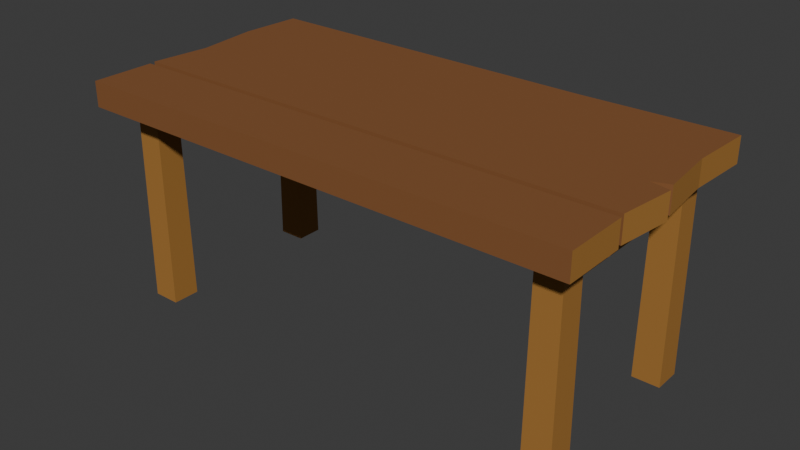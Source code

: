 # Source: sm_arts_crafts_station.blend  (saved by Blender 4.3.34; exported with 4.5.12 LTS)
import bpy
from mathutils import Matrix  # noqa: F401  (used for matrix-valued properties, if any)

bpy.ops.wm.read_factory_settings(use_empty=True)
scene = bpy.context.scene
scene.name = 'Scene'

# ---- collections
col_collection = bpy.data.collections.new('Collection'); scene.collection.children.link(col_collection)

# ---- materials (node trees are filled in below, after node groups)
mat_12_brown = bpy.data.materials.new('12 BROWN')
mat_12_brown.alpha_threshold = 0.0
mat_12_brown.diffuse_color = (0.3916, 0.1878, 0.04817, 1.0)
mat_12_brown.specular_color = (0.3916, 0.1878, 0.04817)
mat_12_brown.roughness = 0.5
mat_12_brown.specular_intensity = 0.0
mat_11_brown_medium = bpy.data.materials.new('11 BROWN-MEDIUM')
mat_11_brown_medium.alpha_threshold = 0.0
mat_11_brown_medium.diffuse_color = (0.2462, 0.1046, 0.04092, 1.0)
mat_11_brown_medium.specular_color = (0.2462, 0.1046, 0.04092)
mat_11_brown_medium.roughness = 0.5

# ---- material node trees
mat_12_brown.use_nodes = True; mat_12_brown.node_tree.nodes.clear()
_N = mat_12_brown.node_tree.nodes; _L = mat_12_brown.node_tree.links
n0 = _N.new('ShaderNodeBsdfPrincipled'); n0.name = 'Principled BSDF'; n0.location = (-49, 120)
n0.distribution = 'GGX'
n0.subsurface_method = 'BURLEY'
n0.inputs[3].default_value = 1.45
n0.inputs[13].default_value = 0.1
n0.inputs[27].default_value = (0.0, 0.0, 0.0, 1.0)
n0.inputs[28].default_value = 1.0
n1 = _N.new('ShaderNodeBsdfDiffuse'); n1.name = 'Diffuse BSDF.001'; n1.location = (2, 310)
n2 = _N.new('ShaderNodeOutputMaterial'); n2.name = 'Material Output'; n2.location = (270, 288)
n2.label = 'Material Out'
n3 = _N.new('ShaderNodeRGB'); n3.name = 'RGB'; n3.location = (-271, 188)
n3.outputs[0].default_value = (0.3916, 0.1878, 0.04817, 1.0)
_L.new(n3.outputs[0], n0.inputs[0])
_L.new(n0.outputs[0], n2.inputs[0])
_L.new(n3.outputs[0], n1.inputs[0])
n2.is_active_output = True
mat_11_brown_medium.use_nodes = True; mat_11_brown_medium.node_tree.nodes.clear()
_N = mat_11_brown_medium.node_tree.nodes; _L = mat_11_brown_medium.node_tree.links
n0 = _N.new('ShaderNodeOutputMaterial'); n0.name = 'Material Output'; n0.location = (263, 293)
n0.label = 'Material Out'
n1 = _N.new('ShaderNodeBsdfDiffuse'); n1.name = 'Diffuse BSDF'; n1.location = (25, 309)
n2 = _N.new('ShaderNodeRGB'); n2.name = 'RGB'; n2.location = (-271, 188)
n2.outputs[0].default_value = (0.2462, 0.1046, 0.04092, 1.0)
n3 = _N.new('ShaderNodeBsdfPrincipled'); n3.name = 'Principled BSDF'; n3.location = (-49, 120)
n3.distribution = 'GGX'
n3.subsurface_method = 'BURLEY'
n3.inputs[3].default_value = 1.45
n3.inputs[13].default_value = 0.1
n3.inputs[27].default_value = (0.0, 0.0, 0.0, 1.0)
n3.inputs[28].default_value = 1.0
_L.new(n2.outputs[0], n3.inputs[0])
_L.new(n2.outputs[0], n1.inputs[0])
_L.new(n3.outputs[0], n0.inputs[0])
n0.is_active_output = True

# ---- world
world_world = bpy.data.worlds.new('World'); scene.world = world_world
world_world.use_nodes = True; world_world.node_tree.nodes.clear()
_N = world_world.node_tree.nodes; _L = world_world.node_tree.links
n0 = _N.new('ShaderNodeOutputWorld'); n0.name = 'World Output'; n0.location = (300, 300)
n1 = _N.new('ShaderNodeBackground'); n1.name = 'Background'; n1.location = (10, 300)
n1.inputs[0].default_value = (0.05088, 0.05088, 0.05088, 1.0)
_L.new(n1.outputs[0], n0.inputs[0])
n0.is_active_output = True
world_world.color = (0.05088, 0.05088, 0.05088)
world_world.sun_shadow_jitter_overblur = 0.0

# ---- meshes
me_table_wood = bpy.data.meshes.new('table-wood')
me_table_wood.from_pydata([(-1.0, -0.5076, 0.8), (-1.0, -0.5076, 0.9), (-1.0, 0.5, 0.8), (-1.0, 0.5, 0.9), (1.002, -0.5076, 0.8), (1.002, -0.5076, 0.9), (1.002, 0.5, 0.8), (1.002, 0.5, 0.9), (-1.012, 0.25, 0.8), (-0.9811, 0.0, 0.8), (-1.0, -0.2576, 0.8), (-1.0, -0.2576, 0.9), (-0.9811, 0.0, 0.9), (-1.012, 0.25, 0.9), (1.002, -0.2576, 0.8), (0.4026, 0.4874, 0.9), (0.9902, 0.25, 0.8), (0.9902, 0.25, 0.9), (0.4026, 0.4874, 0.8), (1.002, -0.2576, 0.9), (-1.006, -0.2333, 0.8), (-1.006, -0.2333, 0.9), (0.9965, -0.2333, 0.8), (0.9965, -0.2333, 0.9), (0.8174, 0.295, 0.0), (0.8224, 0.3, 0.8), (0.8174, 0.405, 0.0), (0.8224, 0.4, 0.8), (0.9274, 0.295, 0.0), (0.9224, 0.3, 0.8), (0.9274, 0.405, 0.0), (0.9224, 0.4, 0.8), (-0.9148, 0.295, 0.0), (-0.9098, 0.3, 0.8), (-0.9148, 0.405, 0.0), (-0.9098, 0.4, 0.8), (-0.8048, 0.295, 0.0), (-0.8098, 0.3, 0.8), (-0.8048, 0.405, 0.0), (-0.8098, 0.4, 0.8), (0.8174, -0.405, 0.0), (0.8224, -0.4, 0.8), (0.8174, -0.295, 0.0), (0.8224, -0.3, 0.8), (0.9274, -0.405, 0.0), (0.9224, -0.4, 0.8), (0.9274, -0.295, 0.0), (0.9224, -0.3, 0.8), (-0.9148, -0.405, 0.0), (-0.9098, -0.4, 0.8), (-0.9148, -0.295, 0.0), (-0.9098, -0.3, 0.8), (-0.8048, -0.405, 0.0), (-0.8098, -0.4, 0.8), (-0.8048, -0.295, 0.0), (-0.8098, -0.3, 0.8), (0.8367, -0.3013, 0.7), (0.8267, -0.3013, 0.8), (0.8367, 0.3013, 0.7), (0.8267, 0.3013, 0.8), (0.9167, -0.3013, 0.7), (0.9167, -0.3013, 0.8), (0.9167, 0.3013, 0.7), (0.9167, 0.3013, 0.8), (-0.8965, -0.3013, 0.7), (-0.9065, -0.3013, 0.8), (-0.8965, 0.3013, 0.7), (-0.9065, 0.3013, 0.8), (-0.8165, -0.3013, 0.7), (-0.8165, -0.3013, 0.8), (-0.8165, 0.3013, 0.7), (-0.8165, 0.3013, 0.8), (1.024, -0.01511, 0.9), (1.012, 0.023, 0.8), (0.8764, 0.25, 0.9), (0.9474, 0.0, 0.9), (0.8764, 0.25, 0.8), (0.8706, -0.2333, 0.8), (0.8706, -0.2333, 0.9), (0.9474, 0.0, 0.8), (1.012, 0.023, 0.9), (1.024, -0.01511, 0.8)], [], [(8, 13, 3, 2), (18, 15, 7, 6), (14, 19, 5, 4), (4, 5, 1, 0), (10, 14, 4, 0), (19, 11, 1, 5), (15, 3, 13, 74), (74, 13, 12, 75), (18, 6, 16, 76), (76, 16, 73, 79), (6, 7, 17, 16), (16, 17, 80, 73), (77, 22, 23, 78), (0, 1, 11, 10), (20, 21, 12, 9), (9, 12, 13, 8), (81, 72, 23, 22), (79, 81, 22, 77), (75, 12, 21, 78), (11, 19, 14, 10), (24, 25, 27, 26), (26, 27, 31, 30), (30, 31, 29, 28), (28, 29, 25, 24), (26, 30, 28, 24), (32, 33, 35, 34), (34, 35, 39, 38), (38, 39, 37, 36), (36, 37, 33, 32), (34, 38, 36, 32), (40, 41, 43, 42), (42, 43, 47, 46), (46, 47, 45, 44), (44, 45, 41, 40), (42, 46, 44, 40), (48, 49, 51, 50), (50, 51, 55, 54), (54, 55, 53, 52), (52, 53, 49, 48), (50, 54, 52, 48), (56, 57, 59, 58), (62, 63, 61, 60), (58, 62, 60, 56), (64, 65, 67, 66), (70, 71, 69, 68), (66, 70, 68, 64), (72, 75, 78, 23), (9, 79, 77, 20), (20, 77, 78, 21), (8, 76, 79, 9), (2, 18, 76, 8), (17, 74, 75, 80), (7, 15, 74, 17), (2, 3, 15, 18), (75, 72, 81, 79), (73, 80, 75, 79)])
me_table_wood.polygons.foreach_set('material_index', [0, 1, 0, 1, 1, 1, 1, 1, 1, 1, 0, 0, 1, 0, 0, 0, 0, 1, 1, 1, 0, 0, 0, 0, 0, 0, 0, 0, 0, 0, 0, 0, 0, 0, 0, 0, 0, 0, 0, 0, 0, 0, 0, 0, 0, 0, 1, 1, 1, 1, 1, 1, 1, 1, 1, 1])
_uv = me_table_wood.uv_layers.new(name='UVMap')
_uv.uv.foreach_set('vector', [0.004957, 0.4213, 0.03757, 0.4204, 0.03774, 0.5012, 0.006049, 0.5015, 0.6475, 0.5395, 0.6478, 0.5071, 0.6792, 0.5074, 0.6788, 0.5399, 0.7063, 0.7364, 0.6743, 0.7364, 0.6743, 0.6564, 0.7063, 0.6564, 0.6743, 0.6244, 0.6743, 0.6564, 0.03423, 0.6564, 0.03423, 0.6244, 0.03423, 0.5444, 0.6743, 0.5444, 0.6743, 0.6244, 0.03423, 0.6244, 0.6743, 0.7364, 0.03423, 0.7364, 0.03423, 0.6564, 0.6743, 0.6564, 0.6478, 0.5071, 0.03774, 0.5012, 0.03757, 0.4204, 0.6471, 0.4242, 0.6471, 0.4242, 0.03757, 0.4204, 0.03343, 0.3414, 0.6623, 0.3453, 0.6478, 0.00223, 0.6784, 0.00223, 0.6746, 0.08202, 0.6478, 0.08202, 0.6478, 0.08202, 0.6746, 0.08202, 0.6817, 0.1545, 0.6625, 0.1618, 0.7126, 0.5062, 0.6792, 0.5074, 0.6769, 0.4237, 0.7097, 0.4226, 0.7097, 0.4226, 0.6769, 0.4237, 0.6774, 0.359, 0.7069, 0.3491, 0.6458, 0.2366, 0.6767, 0.2366, 0.6768, 0.2688, 0.6457, 0.2687, 0.00223, 0.6564, 0.03423, 0.6564, 0.03423, 0.7364, 0.00223, 0.7364, 0.006581, 0.2663, 0.03825, 0.2682, 0.03343, 0.3414, 0.00223, 0.3408, 0.00223, 0.3408, 0.03343, 0.3414, 0.03757, 0.4204, 0.004957, 0.4213, 0.711, 0.3473, 0.683, 0.3334, 0.6768, 0.2688, 0.7174, 0.2688, 0.6625, 0.1618, 0.6855, 0.1666, 0.6767, 0.2366, 0.6458, 0.2366, 0.6623, 0.3453, 0.03343, 0.3414, 0.03825, 0.2682, 0.6457, 0.2687, 0.03423, 0.7364, 0.6743, 0.7364, 0.6743, 0.7684, 0.03423, 0.7684, 0.8403, 0.5769, 0.8463, 0.8314, 0.8145, 0.8322, 0.8085, 0.5777, 0.8085, 0.5777, 0.8145, 0.8322, 0.774, 0.8322, 0.7793, 0.5933, 0.7793, 0.5933, 0.774, 0.8322, 0.7424, 0.8313, 0.7491, 0.5783, 0.7491, 0.5783, 0.7424, 0.8313, 0.7108, 0.8305, 0.7175, 0.5775, 0.8085, 0.5777, 0.7793, 0.5933, 0.7491, 0.5783, 0.7786, 0.5444, 0.9485, 0.5734, 0.9547, 0.8291, 0.9144, 0.8291, 0.9199, 0.5931, 0.9199, 0.5931, 0.9144, 0.8291, 0.8826, 0.8282, 0.8899, 0.5739, 0.8899, 0.5739, 0.8826, 0.8282, 0.8508, 0.8273, 0.8581, 0.573, 0.9804, 0.5727, 0.9867, 0.8283, 0.9547, 0.8291, 0.9485, 0.5734, 0.9199, 0.5931, 0.8899, 0.5739, 0.919, 0.5444, 0.9485, 0.5734, 0.9009, 0.03175, 0.8937, 0.286, 0.8619, 0.2851, 0.8691, 0.03084, 0.9915, 0.03049, 0.9978, 0.2861, 0.9658, 0.2869, 0.9595, 0.03128, 0.9595, 0.03128, 0.9658, 0.2869, 0.9255, 0.2869, 0.9309, 0.05091, 0.9309, 0.05091, 0.9255, 0.2869, 0.8937, 0.286, 0.9009, 0.03175, 0.93, 0.00223, 0.9595, 0.03128, 0.9309, 0.05091, 0.9009, 0.03175, 0.7904, 0.05112, 0.7851, 0.29, 0.7535, 0.2892, 0.7602, 0.03616, 0.7602, 0.03616, 0.7535, 0.2892, 0.7219, 0.2883, 0.7286, 0.03532, 0.8514, 0.03477, 0.8574, 0.2893, 0.8256, 0.29, 0.8196, 0.03552, 0.8196, 0.03552, 0.8256, 0.29, 0.7851, 0.29, 0.7904, 0.05112, 0.7602, 0.03616, 0.7896, 0.00223, 0.8196, 0.03552, 0.7904, 0.05112, 0.00223, 0.9037, 0.00223, 0.8716, 0.2583, 0.8716, 0.2583, 0.9037, 0.5188, 0.7985, 0.5188, 0.8305, 0.2627, 0.8305, 0.2627, 0.7985, 0.5188, 0.7729, 0.5188, 0.7985, 0.2627, 0.7985, 0.2627, 0.7729, 0.00223, 0.8671, 0.00223, 0.8349, 0.2583, 0.8349, 0.2583, 0.8671, 0.2583, 0.7985, 0.2583, 0.8305, 0.00223, 0.8305, 0.00223, 0.7985, 0.2583, 0.7729, 0.2583, 0.7985, 0.00223, 0.7985, 0.00223, 0.7729, 0.683, 0.3334, 0.6623, 0.3453, 0.6457, 0.2687, 0.6768, 0.2688, 0.02877, 0.1618, 0.6625, 0.1618, 0.6458, 0.2366, 0.03826, 0.2363, 0.03826, 0.2363, 0.6458, 0.2366, 0.6457, 0.2687, 0.03825, 0.2682, 0.04009, 0.08202, 0.6478, 0.08202, 0.6625, 0.1618, 0.02877, 0.1618, 0.04009, 0.002232, 0.6478, 0.00223, 0.6478, 0.08202, 0.04009, 0.08202, 0.6769, 0.4237, 0.6471, 0.4242, 0.6623, 0.3453, 0.6774, 0.359, 0.6792, 0.5074, 0.6478, 0.5071, 0.6471, 0.4242, 0.6769, 0.4237, 0.03741, 0.5333, 0.03774, 0.5012, 0.6478, 0.5071, 0.6475, 0.5395, 0.6623, 0.3453, 0.683, 0.3334, 0.711, 0.3473, 0.6924, 0.3729, 0.7069, 0.3491, 0.6774, 0.359, 0.6623, 0.3453, 0.6952, 0.3253])
me_table_wood.materials.append(mat_12_brown)
me_table_wood.materials.append(mat_11_brown_medium)
me_table_wood.use_remesh_preserve_volume = False
me_table_wood.use_remesh_preserve_attributes = False
me_table_wood.use_mirror_vertex_groups = False
me_table_wood.update()

# ---- objects
ob_table_wood = bpy.data.objects.new('table-wood', me_table_wood)

# ---- transforms, parenting, visibility, modifiers, constraints
ob_table_wood.location = (0.0, 0.0, 0.0)
ob_table_wood.lineart.crease_threshold = 0.0

# ---- collection membership
col_collection.objects.link(ob_table_wood)

# ---- scene / render settings (as saved in the file)
scene.frame_start = 1; scene.frame_end = 250; scene.frame_set(1)
scene.render.engine = 'BLENDER_EEVEE_NEXT'
bpy.context.view_layer.update()

# ---- added for rendering (the .blend has no active camera and no usable light): camera, sun
cam_auto = bpy.data.cameras.new('AutoCamera')
cam_auto.lens = 50.0
cam_auto.sensor_width = 36.0
cam_auto.clip_end = 1000.0
ob_auto_camera = bpy.data.objects.new('AutoCamera', cam_auto)
scene.collection.objects.link(ob_auto_camera)
ob_auto_camera.location = (2.26692, -2.7169, 2.25871)
ob_auto_camera.rotation_euler = (1.09748, -7.21219e-08, 0.694738)
scene.camera = ob_auto_camera
light_auto_sun = bpy.data.lights.new('AutoSun', 'SUN')
light_auto_sun.energy = 3.0
light_auto_sun.angle = 0.0523599
ob_auto_sun = bpy.data.objects.new('AutoSun', light_auto_sun)
scene.collection.objects.link(ob_auto_sun)
ob_auto_sun.rotation_euler = (0.872665, 0.174533, 0.523599)
bpy.context.view_layer.update()

